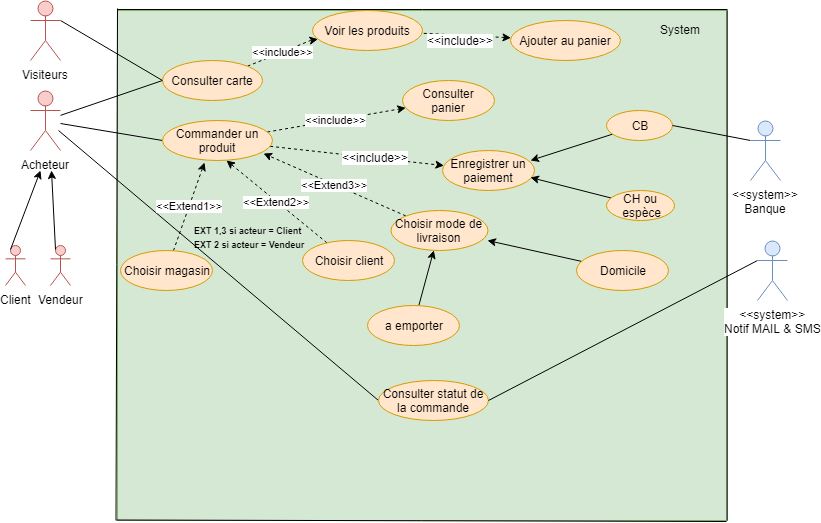

The diagram above was exported from draw.io. Its source (the exported page's mxGraphModel, read from the mxfile embedded in the PNG):
<mxGraphModel dx="1394" dy="715" grid="1" gridSize="10" guides="1" tooltips="1" connect="1" arrows="1" fold="1" page="1" pageScale="1" pageWidth="827" pageHeight="1169" background="none" math="0" shadow="0">
  <root>
    <mxCell id="KA-Xg_6I253kexO9lX43-0" />
    <mxCell id="KA-Xg_6I253kexO9lX43-1" parent="KA-Xg_6I253kexO9lX43-0" />
    <mxCell id="ACJ4czeKAJqHCrULK5lo-0" value="" style="rounded=0;whiteSpace=wrap;html=1;shadow=0;labelBackgroundColor=none;fillColor=#d5e8d4;strokeColor=#82b366;" parent="KA-Xg_6I253kexO9lX43-1" vertex="1">
      <mxGeometry x="157" y="30" width="610" height="510" as="geometry" />
    </mxCell>
    <mxCell id="ACJ4czeKAJqHCrULK5lo-2" style="edgeStyle=none;rounded=0;orthogonalLoop=1;jettySize=auto;html=1;entryX=0;entryY=0.5;entryDx=0;entryDy=0;labelBackgroundColor=#6666FF;endArrow=none;endFill=0;fontColor=#000000;" parent="KA-Xg_6I253kexO9lX43-1" source="YuhmvmdMp_CgestQwBxz-0" target="YuhmvmdMp_CgestQwBxz-14" edge="1">
      <mxGeometry relative="1" as="geometry" />
    </mxCell>
    <mxCell id="ACJ4czeKAJqHCrULK5lo-3" style="edgeStyle=none;rounded=0;orthogonalLoop=1;jettySize=auto;html=1;entryX=0;entryY=0.5;entryDx=0;entryDy=0;labelBackgroundColor=#6666FF;endArrow=none;endFill=0;fontColor=#000000;" parent="KA-Xg_6I253kexO9lX43-1" target="YuhmvmdMp_CgestQwBxz-17" edge="1">
      <mxGeometry relative="1" as="geometry">
        <mxPoint x="100" y="143" as="sourcePoint" />
      </mxGeometry>
    </mxCell>
    <mxCell id="ACJ4czeKAJqHCrULK5lo-4" style="edgeStyle=none;rounded=0;orthogonalLoop=1;jettySize=auto;html=1;entryX=0;entryY=0.5;entryDx=0;entryDy=0;labelBackgroundColor=#6666FF;endArrow=none;endFill=0;fontColor=#000000;" parent="KA-Xg_6I253kexO9lX43-1" target="dtzGsfUvsxNU0nGjXE-2-16" edge="1">
      <mxGeometry relative="1" as="geometry">
        <mxPoint x="98" y="150" as="sourcePoint" />
      </mxGeometry>
    </mxCell>
    <mxCell id="YuhmvmdMp_CgestQwBxz-0" value="Acheteur&lt;br&gt;" style="shape=umlActor;verticalLabelPosition=bottom;labelBackgroundColor=#ffffff;verticalAlign=top;html=1;strokeColor=#b85450;fillColor=#f8cecc;" parent="KA-Xg_6I253kexO9lX43-1" vertex="1">
      <mxGeometry x="70" y="110" width="30" height="60" as="geometry" />
    </mxCell>
    <mxCell id="YuhmvmdMp_CgestQwBxz-4" value="Vendeur&lt;br&gt;" style="shape=umlActor;verticalLabelPosition=bottom;labelBackgroundColor=#ffffff;verticalAlign=top;html=1;strokeColor=#b85450;fillColor=#f8cecc;" parent="KA-Xg_6I253kexO9lX43-1" vertex="1">
      <mxGeometry x="90" y="265" width="20" height="40" as="geometry" />
    </mxCell>
    <mxCell id="YuhmvmdMp_CgestQwBxz-7" value="Client&lt;br&gt;" style="shape=umlActor;verticalLabelPosition=bottom;labelBackgroundColor=#ffffff;verticalAlign=top;html=1;strokeColor=#b85450;fillColor=#f8cecc;" parent="KA-Xg_6I253kexO9lX43-1" vertex="1">
      <mxGeometry x="45" y="265" width="20" height="40" as="geometry" />
    </mxCell>
    <mxCell id="YuhmvmdMp_CgestQwBxz-11" value="" style="endArrow=classic;html=1;exitX=0.25;exitY=0.1;exitDx=0;exitDy=0;exitPerimeter=0;" parent="KA-Xg_6I253kexO9lX43-1" source="YuhmvmdMp_CgestQwBxz-7" edge="1">
      <mxGeometry width="50" height="50" relative="1" as="geometry">
        <mxPoint x="60" y="370" as="sourcePoint" />
        <mxPoint x="80" y="190" as="targetPoint" />
      </mxGeometry>
    </mxCell>
    <mxCell id="YuhmvmdMp_CgestQwBxz-12" value="" style="endArrow=classic;html=1;exitX=0.25;exitY=0.1;exitDx=0;exitDy=0;exitPerimeter=0;" parent="KA-Xg_6I253kexO9lX43-1" source="YuhmvmdMp_CgestQwBxz-4" edge="1">
      <mxGeometry width="50" height="50" relative="1" as="geometry">
        <mxPoint x="80" y="254" as="sourcePoint" />
        <mxPoint x="91" y="190" as="targetPoint" />
      </mxGeometry>
    </mxCell>
    <mxCell id="YuhmvmdMp_CgestQwBxz-18" value="&lt;span&gt;&amp;lt;&amp;lt;include&amp;gt;&amp;gt;&lt;/span&gt;" style="rounded=0;orthogonalLoop=1;jettySize=auto;html=1;dashed=1;" parent="KA-Xg_6I253kexO9lX43-1" source="YuhmvmdMp_CgestQwBxz-14" target="YuhmvmdMp_CgestQwBxz-15" edge="1">
      <mxGeometry relative="1" as="geometry">
        <Array as="points">
          <mxPoint x="350" y="60" />
        </Array>
      </mxGeometry>
    </mxCell>
    <mxCell id="YuhmvmdMp_CgestQwBxz-14" value="Consulter carte" style="ellipse;whiteSpace=wrap;html=1;fillColor=#ffe6cc;strokeColor=#d79b00;" parent="KA-Xg_6I253kexO9lX43-1" vertex="1">
      <mxGeometry x="202" y="80" width="100" height="40" as="geometry" />
    </mxCell>
    <mxCell id="YuhmvmdMp_CgestQwBxz-15" value="Voir les produits" style="ellipse;whiteSpace=wrap;html=1;fillColor=#ffe6cc;strokeColor=#d79b00;" parent="KA-Xg_6I253kexO9lX43-1" vertex="1">
      <mxGeometry x="352" y="30" width="110" height="40" as="geometry" />
    </mxCell>
    <mxCell id="YuhmvmdMp_CgestQwBxz-20" value="&lt;span&gt;&amp;lt;&amp;lt;include&amp;gt;&amp;gt;&lt;/span&gt;" style="edgeStyle=none;rounded=0;orthogonalLoop=1;jettySize=auto;html=1;dashed=1;" parent="KA-Xg_6I253kexO9lX43-1" source="YuhmvmdMp_CgestQwBxz-17" target="YuhmvmdMp_CgestQwBxz-19" edge="1">
      <mxGeometry relative="1" as="geometry" />
    </mxCell>
    <mxCell id="YuhmvmdMp_CgestQwBxz-26" style="edgeStyle=none;rounded=0;orthogonalLoop=1;jettySize=auto;html=1;dashed=1;" parent="KA-Xg_6I253kexO9lX43-1" source="YuhmvmdMp_CgestQwBxz-17" target="YuhmvmdMp_CgestQwBxz-25" edge="1">
      <mxGeometry relative="1" as="geometry" />
    </mxCell>
    <mxCell id="5f4bE2l38u3Fe1CQIOE6-4" value="&amp;lt;&amp;lt;include&amp;gt;&amp;gt;" style="text;html=1;resizable=0;points=[];align=center;verticalAlign=middle;labelBackgroundColor=#ffffff;" parent="YuhmvmdMp_CgestQwBxz-26" vertex="1" connectable="0">
      <mxGeometry x="0.1994" y="1" relative="1" as="geometry">
        <mxPoint as="offset" />
      </mxGeometry>
    </mxCell>
    <mxCell id="YuhmvmdMp_CgestQwBxz-17" value="Commander un produit" style="ellipse;whiteSpace=wrap;html=1;fillColor=#ffe6cc;strokeColor=#d79b00;" parent="KA-Xg_6I253kexO9lX43-1" vertex="1">
      <mxGeometry x="202" y="140" width="110" height="40" as="geometry" />
    </mxCell>
    <mxCell id="YuhmvmdMp_CgestQwBxz-19" value="Consulter panier" style="ellipse;whiteSpace=wrap;html=1;fillColor=#ffe6cc;strokeColor=#d79b00;" parent="KA-Xg_6I253kexO9lX43-1" vertex="1">
      <mxGeometry x="442" y="100" width="92" height="40" as="geometry" />
    </mxCell>
    <mxCell id="YuhmvmdMp_CgestQwBxz-25" value="Enregistrer un paiement" style="ellipse;whiteSpace=wrap;html=1;fillColor=#ffe6cc;strokeColor=#d79b00;" parent="KA-Xg_6I253kexO9lX43-1" vertex="1">
      <mxGeometry x="482" y="170" width="92" height="40" as="geometry" />
    </mxCell>
    <mxCell id="dtzGsfUvsxNU0nGjXE-2-24" value="&amp;lt;&amp;lt;Extend2&amp;gt;&amp;gt;" style="edgeStyle=none;rounded=0;orthogonalLoop=1;jettySize=auto;html=1;dashed=1;" parent="KA-Xg_6I253kexO9lX43-1" source="YuhmvmdMp_CgestQwBxz-27" edge="1">
      <mxGeometry relative="1" as="geometry">
        <mxPoint x="266" y="180" as="targetPoint" />
      </mxGeometry>
    </mxCell>
    <mxCell id="YuhmvmdMp_CgestQwBxz-27" value="Choisir client" style="ellipse;whiteSpace=wrap;html=1;fillColor=#ffe6cc;strokeColor=#d79b00;" parent="KA-Xg_6I253kexO9lX43-1" vertex="1">
      <mxGeometry x="342" y="260" width="92" height="40" as="geometry" />
    </mxCell>
    <mxCell id="dtzGsfUvsxNU0nGjXE-2-23" value="&amp;lt;&amp;lt;Extend1&amp;gt;&amp;gt;" style="edgeStyle=none;rounded=0;orthogonalLoop=1;jettySize=auto;html=1;entryX=0.382;entryY=1.05;entryDx=0;entryDy=0;entryPerimeter=0;dashed=1;" parent="KA-Xg_6I253kexO9lX43-1" source="YuhmvmdMp_CgestQwBxz-30" target="YuhmvmdMp_CgestQwBxz-17" edge="1">
      <mxGeometry relative="1" as="geometry" />
    </mxCell>
    <mxCell id="YuhmvmdMp_CgestQwBxz-30" value="Choisir magasin" style="ellipse;whiteSpace=wrap;html=1;fillColor=#ffe6cc;strokeColor=#d79b00;" parent="KA-Xg_6I253kexO9lX43-1" vertex="1">
      <mxGeometry x="160" y="270" width="92" height="40" as="geometry" />
    </mxCell>
    <mxCell id="YuhmvmdMp_CgestQwBxz-33" value="&lt;font style=&quot;font-size: 9px&quot;&gt;&lt;b&gt;&lt;font style=&quot;font-size: 9px&quot;&gt;EXT 1,3 si acteur = Client&lt;br&gt;&lt;/font&gt;&lt;font style=&quot;font-size: 9px&quot;&gt;EXT 2 si acteur = Vendeur&lt;/font&gt;&lt;/b&gt;&lt;/font&gt;&lt;br&gt;" style="text;html=1;resizable=0;points=[];autosize=1;align=left;verticalAlign=top;spacingTop=-4;" parent="KA-Xg_6I253kexO9lX43-1" vertex="1">
      <mxGeometry x="232" y="240" width="130" height="30" as="geometry" />
    </mxCell>
    <mxCell id="dtzGsfUvsxNU0nGjXE-2-25" value="&amp;lt;&amp;lt;Extend3&amp;gt;&amp;gt;" style="edgeStyle=none;rounded=0;orthogonalLoop=1;jettySize=auto;html=1;entryX=0.918;entryY=0.825;entryDx=0;entryDy=0;entryPerimeter=0;dashed=1;" parent="KA-Xg_6I253kexO9lX43-1" source="YuhmvmdMp_CgestQwBxz-36" target="YuhmvmdMp_CgestQwBxz-17" edge="1">
      <mxGeometry relative="1" as="geometry" />
    </mxCell>
    <mxCell id="YuhmvmdMp_CgestQwBxz-36" value="Choisir mode de livraison" style="ellipse;whiteSpace=wrap;html=1;fillColor=#ffe6cc;strokeColor=#d79b00;" parent="KA-Xg_6I253kexO9lX43-1" vertex="1">
      <mxGeometry x="430" y="230" width="97" height="40" as="geometry" />
    </mxCell>
    <mxCell id="dtzGsfUvsxNU0nGjXE-2-14" value="" style="edgeStyle=none;rounded=0;orthogonalLoop=1;jettySize=auto;html=1;" parent="KA-Xg_6I253kexO9lX43-1" source="dtzGsfUvsxNU0nGjXE-2-6" edge="1">
      <mxGeometry relative="1" as="geometry">
        <mxPoint x="527" y="260" as="targetPoint" />
      </mxGeometry>
    </mxCell>
    <mxCell id="dtzGsfUvsxNU0nGjXE-2-6" value="Domicile" style="ellipse;whiteSpace=wrap;html=1;fillColor=#ffe6cc;strokeColor=#d79b00;" parent="KA-Xg_6I253kexO9lX43-1" vertex="1">
      <mxGeometry x="616" y="270" width="92" height="40" as="geometry" />
    </mxCell>
    <mxCell id="dtzGsfUvsxNU0nGjXE-2-9" value="" style="edgeStyle=none;rounded=0;orthogonalLoop=1;jettySize=auto;html=1;" parent="KA-Xg_6I253kexO9lX43-1" source="dtzGsfUvsxNU0nGjXE-2-7" target="YuhmvmdMp_CgestQwBxz-36" edge="1">
      <mxGeometry relative="1" as="geometry" />
    </mxCell>
    <mxCell id="dtzGsfUvsxNU0nGjXE-2-7" value="a emporter" style="ellipse;whiteSpace=wrap;html=1;fillColor=#ffe6cc;strokeColor=#d79b00;" parent="KA-Xg_6I253kexO9lX43-1" vertex="1">
      <mxGeometry x="407" y="325" width="92" height="40" as="geometry" />
    </mxCell>
    <mxCell id="dtzGsfUvsxNU0nGjXE-2-16" value="Consulter statut de la commande" style="ellipse;whiteSpace=wrap;html=1;fillColor=#ffe6cc;strokeColor=#d79b00;" parent="KA-Xg_6I253kexO9lX43-1" vertex="1">
      <mxGeometry x="418" y="400" width="110" height="40" as="geometry" />
    </mxCell>
    <mxCell id="vv65daWzLq18R3fu_KDm-6" value="" style="edgeStyle=none;rounded=0;orthogonalLoop=1;jettySize=auto;html=1;startArrow=none;startFill=0;endArrow=classic;endFill=1;" parent="KA-Xg_6I253kexO9lX43-1" source="vv65daWzLq18R3fu_KDm-0" edge="1">
      <mxGeometry relative="1" as="geometry">
        <mxPoint x="570" y="180" as="targetPoint" />
      </mxGeometry>
    </mxCell>
    <mxCell id="vv65daWzLq18R3fu_KDm-0" value="CB" style="ellipse;whiteSpace=wrap;html=1;fillColor=#ffe6cc;strokeColor=#d79b00;shadow=0;" parent="KA-Xg_6I253kexO9lX43-1" vertex="1">
      <mxGeometry x="646" y="130" width="66" height="30" as="geometry" />
    </mxCell>
    <mxCell id="vv65daWzLq18R3fu_KDm-5" value="" style="edgeStyle=none;rounded=0;orthogonalLoop=1;jettySize=auto;html=1;startArrow=none;startFill=0;endArrow=classic;endFill=1;" parent="KA-Xg_6I253kexO9lX43-1" source="vv65daWzLq18R3fu_KDm-4" edge="1">
      <mxGeometry relative="1" as="geometry">
        <mxPoint x="570" y="197" as="targetPoint" />
      </mxGeometry>
    </mxCell>
    <mxCell id="vv65daWzLq18R3fu_KDm-4" value="CH ou &amp;nbsp;espèce" style="ellipse;whiteSpace=wrap;html=1;fillColor=#ffe6cc;strokeColor=#d79b00;" parent="KA-Xg_6I253kexO9lX43-1" vertex="1">
      <mxGeometry x="646" y="210" width="68" height="30" as="geometry" />
    </mxCell>
    <mxCell id="vv65daWzLq18R3fu_KDm-12" value="" style="endArrow=none;html=1;" parent="KA-Xg_6I253kexO9lX43-1" edge="1">
      <mxGeometry width="50" height="50" relative="1" as="geometry">
        <mxPoint x="155.5" y="540" as="sourcePoint" />
        <mxPoint x="157" y="28" as="targetPoint" />
      </mxGeometry>
    </mxCell>
    <mxCell id="vv65daWzLq18R3fu_KDm-13" value="" style="endArrow=none;html=1;exitX=0.998;exitY=1.002;exitDx=0;exitDy=0;exitPerimeter=0;" parent="KA-Xg_6I253kexO9lX43-1" source="ACJ4czeKAJqHCrULK5lo-0" edge="1">
      <mxGeometry width="50" height="50" relative="1" as="geometry">
        <mxPoint x="758" y="540" as="sourcePoint" />
        <mxPoint x="156" y="539.5" as="targetPoint" />
        <Array as="points" />
      </mxGeometry>
    </mxCell>
    <mxCell id="vv65daWzLq18R3fu_KDm-14" value="" style="endArrow=none;html=1;" parent="KA-Xg_6I253kexO9lX43-1" edge="1">
      <mxGeometry width="50" height="50" relative="1" as="geometry">
        <mxPoint x="766.5" y="540" as="sourcePoint" />
        <mxPoint x="766.5" y="30" as="targetPoint" />
      </mxGeometry>
    </mxCell>
    <mxCell id="vv65daWzLq18R3fu_KDm-15" value="" style="endArrow=none;html=1;" parent="KA-Xg_6I253kexO9lX43-1" edge="1">
      <mxGeometry width="50" height="50" relative="1" as="geometry">
        <mxPoint x="767" y="29" as="sourcePoint" />
        <mxPoint x="157" y="29" as="targetPoint" />
        <Array as="points" />
      </mxGeometry>
    </mxCell>
    <mxCell id="vv65daWzLq18R3fu_KDm-16" value="System" style="text;html=1;resizable=0;points=[];autosize=1;align=left;verticalAlign=top;spacingTop=-4;" parent="KA-Xg_6I253kexO9lX43-1" vertex="1">
      <mxGeometry x="698" y="40" width="60" height="20" as="geometry" />
    </mxCell>
    <mxCell id="LmNWQ2d91r4I4OYWiX1p-5" style="edgeStyle=none;rounded=0;orthogonalLoop=1;jettySize=auto;html=1;entryX=1;entryY=0.5;entryDx=0;entryDy=0;endArrow=none;endFill=0;exitX=0;exitY=0.3333333333333333;exitDx=0;exitDy=0;exitPerimeter=0;" parent="KA-Xg_6I253kexO9lX43-1" source="LmNWQ2d91r4I4OYWiX1p-0" target="vv65daWzLq18R3fu_KDm-0" edge="1">
      <mxGeometry relative="1" as="geometry" />
    </mxCell>
    <mxCell id="LmNWQ2d91r4I4OYWiX1p-0" value="&amp;lt;&amp;lt;system&amp;gt;&amp;gt;&lt;br&gt;Banque&lt;br&gt;" style="shape=umlActor;verticalLabelPosition=bottom;labelBackgroundColor=#ffffff;verticalAlign=top;html=1;strokeColor=#6c8ebf;fillColor=#dae8fc;" parent="KA-Xg_6I253kexO9lX43-1" vertex="1">
      <mxGeometry x="790" y="140" width="30" height="60" as="geometry" />
    </mxCell>
    <mxCell id="LmNWQ2d91r4I4OYWiX1p-4" style="edgeStyle=none;rounded=0;orthogonalLoop=1;jettySize=auto;html=1;entryX=1;entryY=0.5;entryDx=0;entryDy=0;endArrow=none;endFill=0;exitX=0;exitY=0.3333333333333333;exitDx=0;exitDy=0;exitPerimeter=0;" parent="KA-Xg_6I253kexO9lX43-1" source="LmNWQ2d91r4I4OYWiX1p-1" target="dtzGsfUvsxNU0nGjXE-2-16" edge="1">
      <mxGeometry relative="1" as="geometry">
        <mxPoint x="583" y="410" as="targetPoint" />
      </mxGeometry>
    </mxCell>
    <mxCell id="LmNWQ2d91r4I4OYWiX1p-1" value="&amp;lt;&amp;lt;system&amp;gt;&amp;gt;&lt;br&gt;Notif MAIL &amp;amp; SMS&lt;br&gt;" style="shape=umlActor;verticalLabelPosition=bottom;labelBackgroundColor=#ffffff;verticalAlign=top;html=1;strokeColor=#6c8ebf;fillColor=#dae8fc;" parent="KA-Xg_6I253kexO9lX43-1" vertex="1">
      <mxGeometry x="797" y="260" width="30" height="60" as="geometry" />
    </mxCell>
    <mxCell id="5f4bE2l38u3Fe1CQIOE6-3" style="edgeStyle=none;rounded=0;orthogonalLoop=1;jettySize=auto;html=1;endArrow=none;endFill=0;startArrow=classic;startFill=1;dashed=1;" parent="KA-Xg_6I253kexO9lX43-1" source="kVvUFPcMitbQv8u4Al8o-1" target="YuhmvmdMp_CgestQwBxz-15" edge="1">
      <mxGeometry relative="1" as="geometry" />
    </mxCell>
    <mxCell id="NFWC7rwYPS_8brrXGyax-1" value="&amp;lt;&amp;lt;include&amp;gt;&amp;gt;" style="text;html=1;resizable=0;points=[];align=center;verticalAlign=middle;labelBackgroundColor=#ffffff;" parent="5f4bE2l38u3Fe1CQIOE6-3" vertex="1" connectable="0">
      <mxGeometry x="-0.333" y="-4" relative="1" as="geometry">
        <mxPoint x="-21.5" y="8" as="offset" />
      </mxGeometry>
    </mxCell>
    <mxCell id="kVvUFPcMitbQv8u4Al8o-1" value="Ajouter au panier" style="ellipse;whiteSpace=wrap;html=1;fillColor=#ffe6cc;strokeColor=#d79b00;" parent="KA-Xg_6I253kexO9lX43-1" vertex="1">
      <mxGeometry x="550" y="40" width="110" height="40" as="geometry" />
    </mxCell>
    <mxCell id="5f4bE2l38u3Fe1CQIOE6-1" style="rounded=0;orthogonalLoop=1;jettySize=auto;html=1;exitX=1;exitY=0.3333333333333333;exitDx=0;exitDy=0;exitPerimeter=0;endArrow=none;endFill=0;entryX=0;entryY=0.5;entryDx=0;entryDy=0;" parent="KA-Xg_6I253kexO9lX43-1" source="5f4bE2l38u3Fe1CQIOE6-0" target="YuhmvmdMp_CgestQwBxz-14" edge="1">
      <mxGeometry relative="1" as="geometry" />
    </mxCell>
    <mxCell id="5f4bE2l38u3Fe1CQIOE6-0" value="Visiteurs&lt;br&gt;" style="shape=umlActor;verticalLabelPosition=bottom;labelBackgroundColor=#ffffff;verticalAlign=top;html=1;strokeColor=#b85450;fillColor=#f8cecc;" parent="KA-Xg_6I253kexO9lX43-1" vertex="1">
      <mxGeometry x="70" y="20" width="30" height="60" as="geometry" />
    </mxCell>
  </root>
</mxGraphModel>